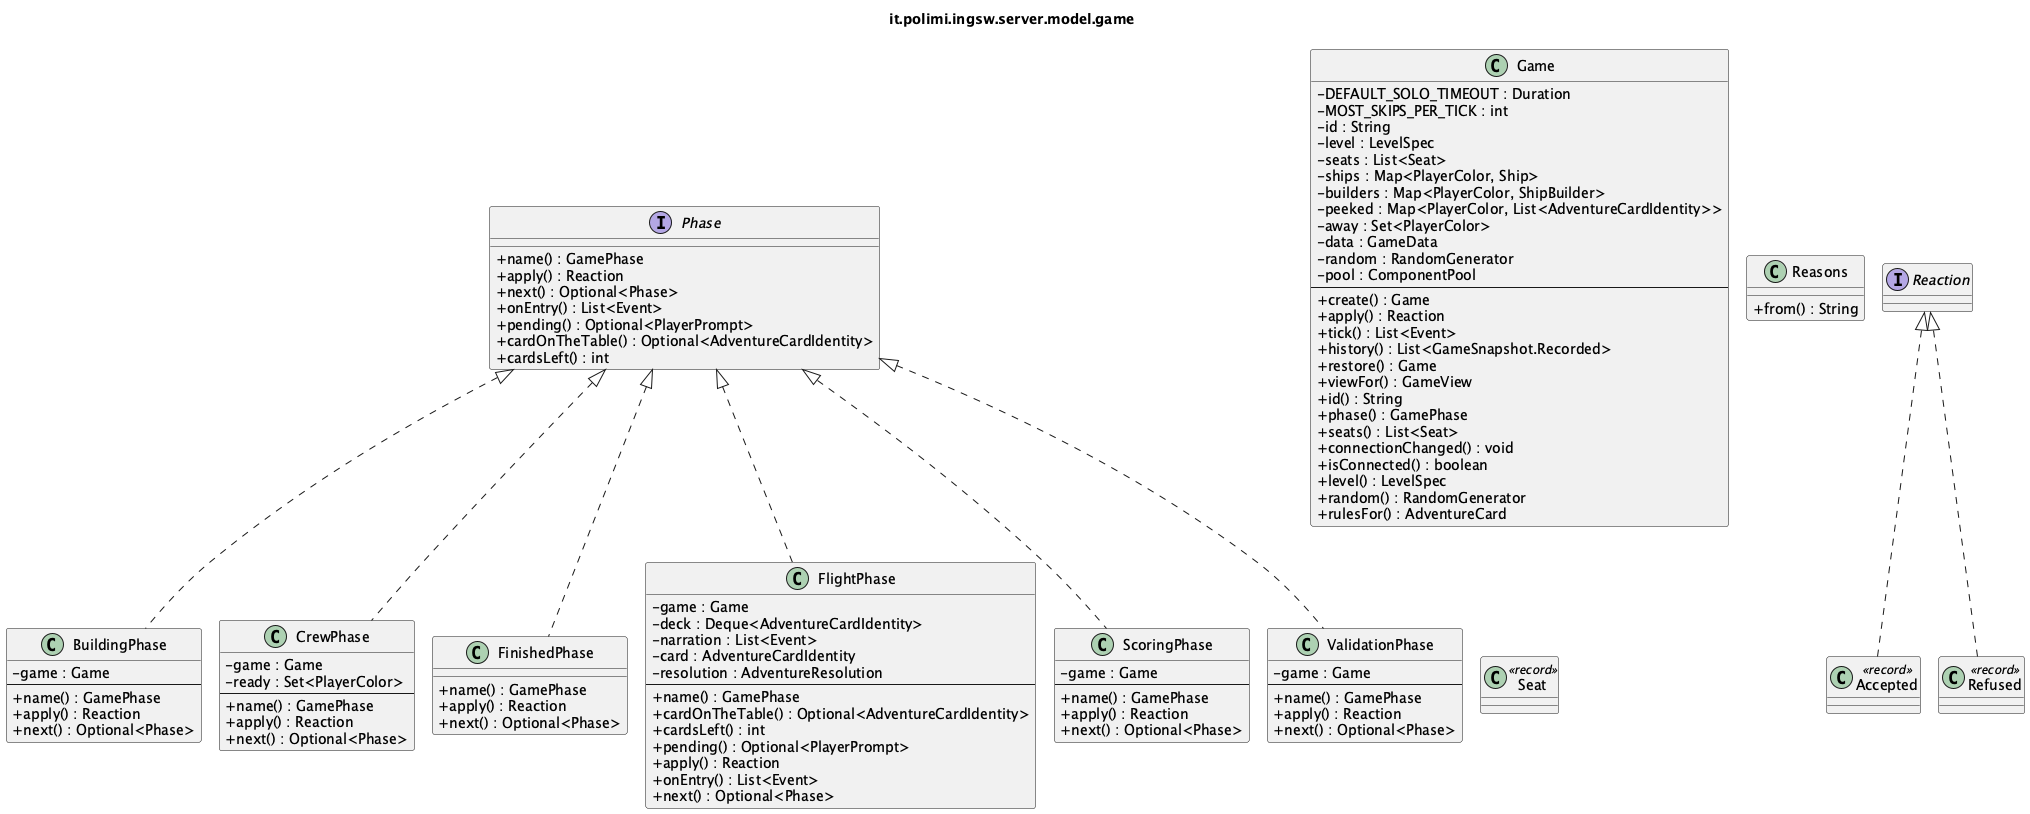

The diagram above was rendered by PlantUML. Its source (embedded in the PNG):
@startuml it_polimi_ingsw_server_model_game
' Generated by tools/uml/generate-detailed.py. Do not edit by hand.
!pragma layout smetana
skinparam shadowing false
skinparam classAttributeIconSize 0
title it.polimi.ingsw.server.model.game

class BuildingPhase {
  -game : Game
  --
  +name() : GamePhase
  +apply() : Reaction
  +next() : Optional<Phase>
}
class CrewPhase {
  -game : Game
  -ready : Set<PlayerColor>
  --
  +name() : GamePhase
  +apply() : Reaction
  +next() : Optional<Phase>
}
class FinishedPhase {
  +name() : GamePhase
  +apply() : Reaction
  +next() : Optional<Phase>
}
class FlightPhase {
  -game : Game
  -deck : Deque<AdventureCardIdentity>
  -narration : List<Event>
  -card : AdventureCardIdentity
  -resolution : AdventureResolution
  --
  +name() : GamePhase
  +cardOnTheTable() : Optional<AdventureCardIdentity>
  +cardsLeft() : int
  +pending() : Optional<PlayerPrompt>
  +apply() : Reaction
  +onEntry() : List<Event>
  +next() : Optional<Phase>
}
class Game {
  -DEFAULT_SOLO_TIMEOUT : Duration
  -MOST_SKIPS_PER_TICK : int
  -id : String
  -level : LevelSpec
  -seats : List<Seat>
  -ships : Map<PlayerColor, Ship>
  -builders : Map<PlayerColor, ShipBuilder>
  -peeked : Map<PlayerColor, List<AdventureCardIdentity>>
  -away : Set<PlayerColor>
  -data : GameData
  -random : RandomGenerator
  -pool : ComponentPool
  --
  +create() : Game
  +apply() : Reaction
  +tick() : List<Event>
  +history() : List<GameSnapshot.Recorded>
  +restore() : Game
  +viewFor() : GameView
  +id() : String
  +phase() : GamePhase
  +seats() : List<Seat>
  +connectionChanged() : void
  +isConnected() : boolean
  +level() : LevelSpec
  +random() : RandomGenerator
  +rulesFor() : AdventureCard
}
interface Phase {
  +name() : GamePhase
  +apply() : Reaction
  +next() : Optional<Phase>
  +onEntry() : List<Event>
  +pending() : Optional<PlayerPrompt>
  +cardOnTheTable() : Optional<AdventureCardIdentity>
  +cardsLeft() : int
}
interface Reaction {
}
class Accepted <<record>> {
}
class Refused <<record>> {
}
class Reasons {
  +from() : String
}
class ScoringPhase {
  -game : Game
  --
  +name() : GamePhase
  +apply() : Reaction
  +next() : Optional<Phase>
}
class Seat <<record>> {
}
class ValidationPhase {
  -game : Game
  --
  +name() : GamePhase
  +apply() : Reaction
  +next() : Optional<Phase>
}

Phase <|.. BuildingPhase
Phase <|.. CrewPhase
Phase <|.. FinishedPhase
Phase <|.. FlightPhase
Reaction <|.. Accepted
Reaction <|.. Refused
Phase <|.. ScoringPhase
Phase <|.. ValidationPhase
@enduml